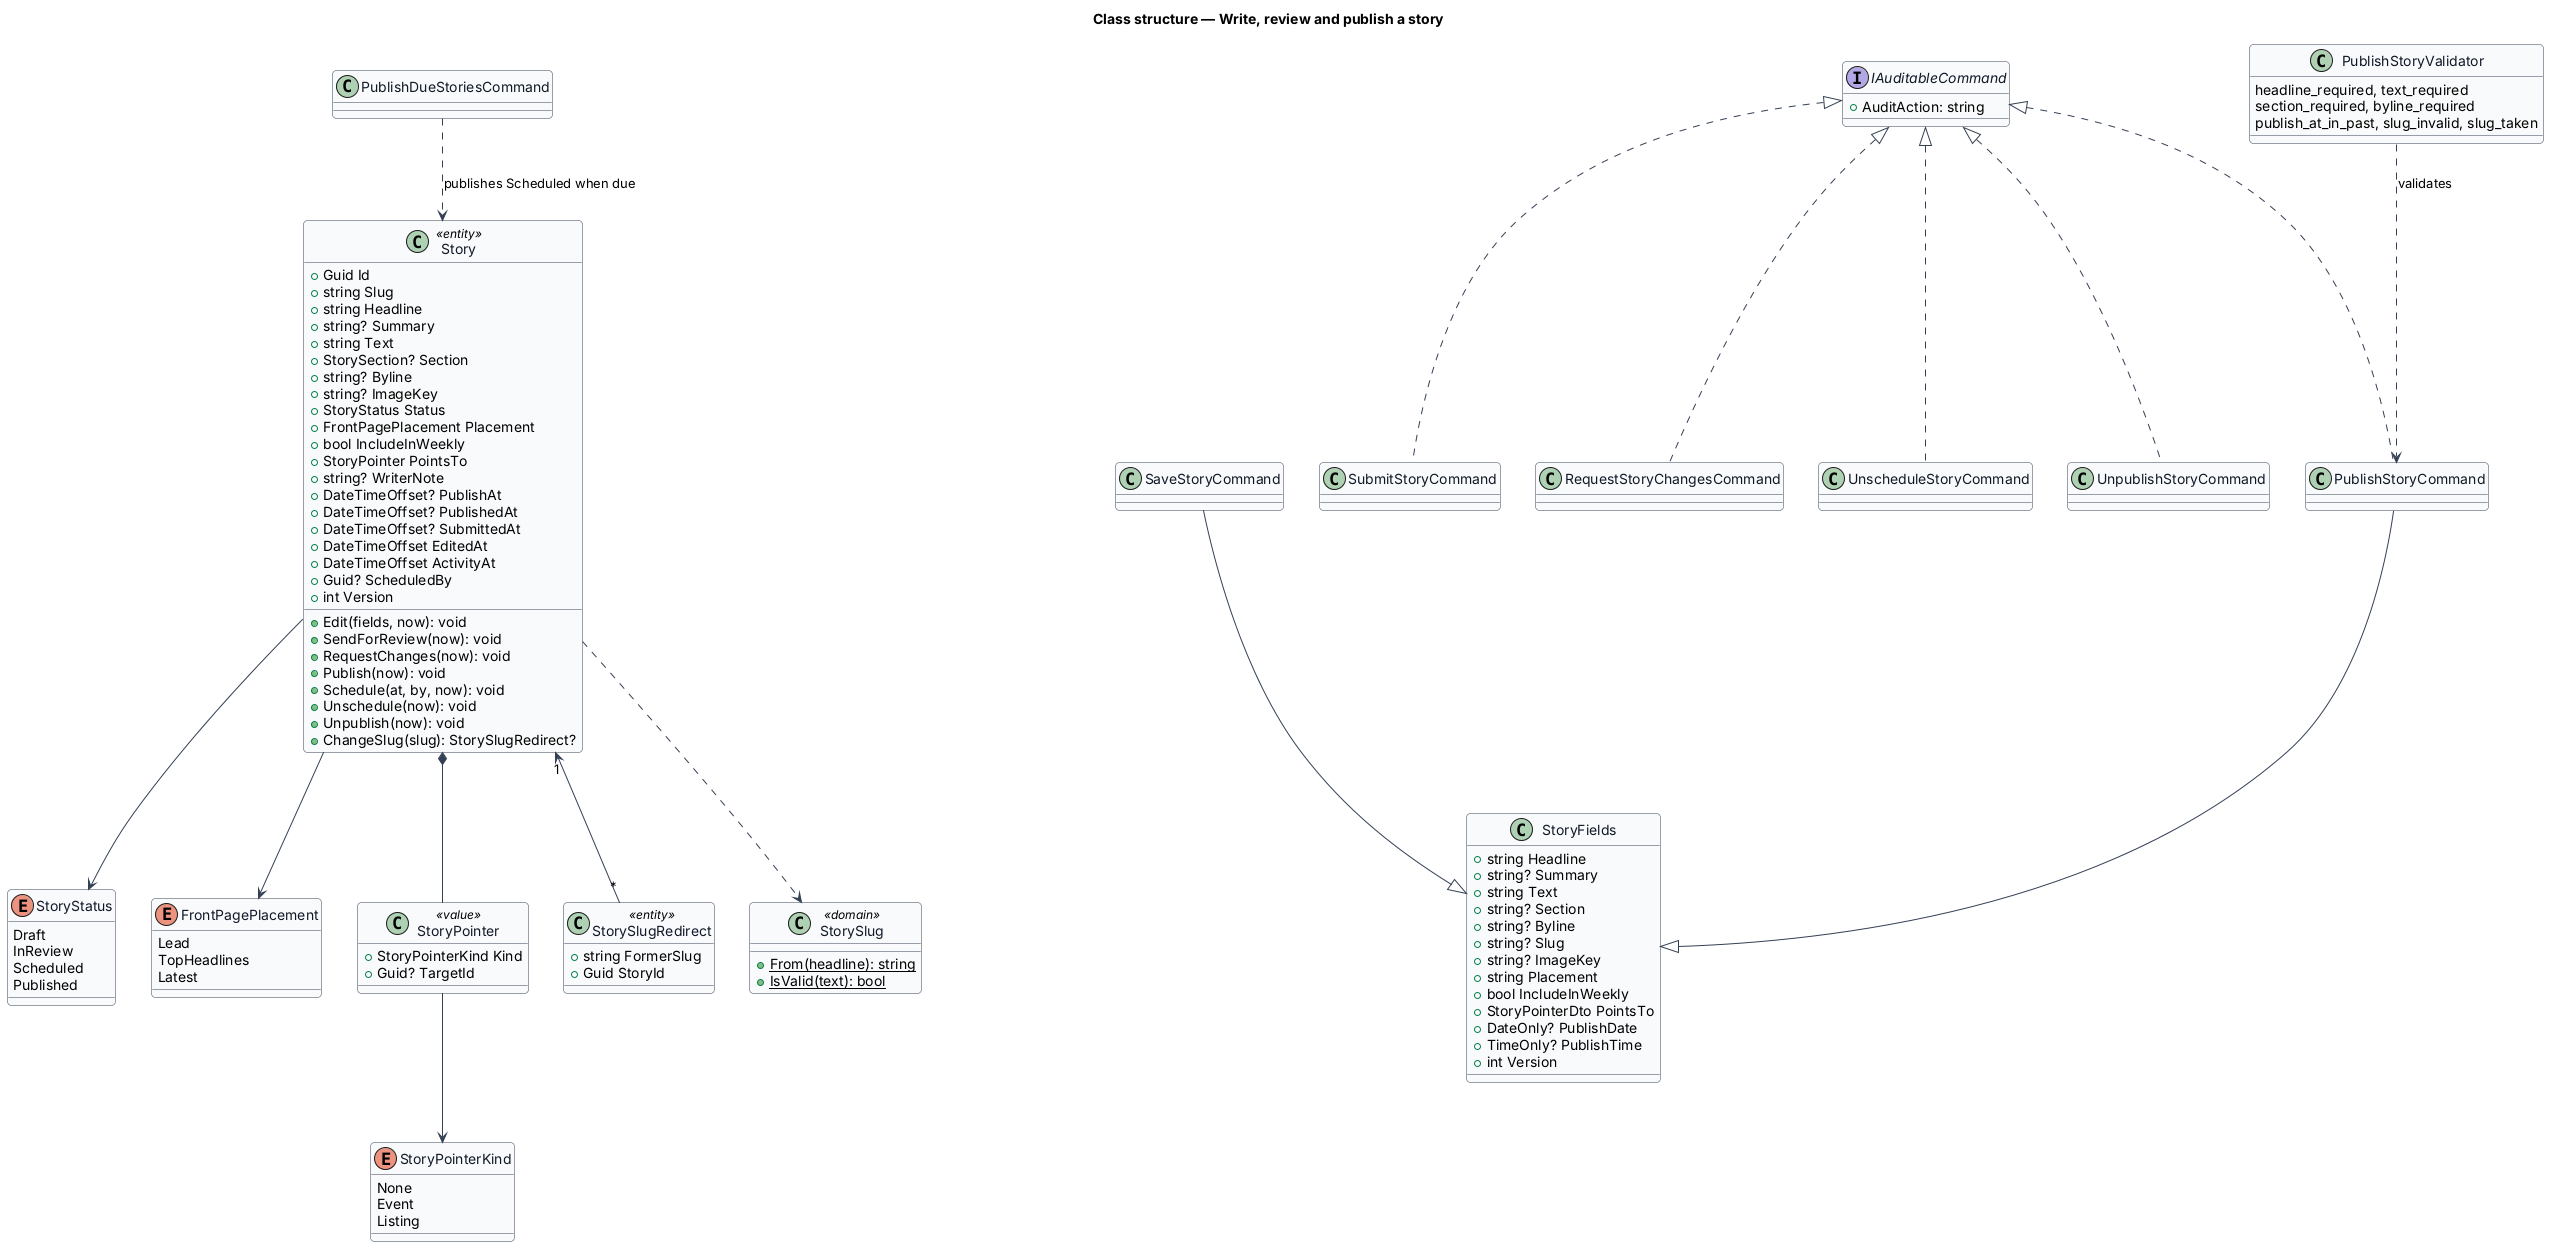

The diagram above was rendered by PlantUML. Its source (embedded in the PNG):
@startuml
skinparam backgroundColor #FFFFFF
skinparam shadowing false
skinparam roundcorner 8
skinparam defaultFontName Arial
skinparam ArrowColor #344054
skinparam class {
  BorderColor #344054
  FontColor #101828
  BackgroundColor #F9FAFB
}
title Class structure — Write, review and publish a story

enum StoryStatus {
  Draft
  InReview
  Scheduled
  Published
}
enum FrontPagePlacement {
  Lead
  TopHeadlines
  Latest
}
enum StoryPointerKind {
  None
  Event
  Listing
}
class Story <<entity>> {
  +Guid Id
  +string Slug
  +string Headline
  +string? Summary
  +string Text
  +StorySection? Section
  +string? Byline
  +string? ImageKey
  +StoryStatus Status
  +FrontPagePlacement Placement
  +bool IncludeInWeekly
  +StoryPointer PointsTo
  +string? WriterNote
  +DateTimeOffset? PublishAt
  +DateTimeOffset? PublishedAt
  +DateTimeOffset? SubmittedAt
  +DateTimeOffset EditedAt
  +DateTimeOffset ActivityAt
  +Guid? ScheduledBy
  +int Version
  +Edit(fields, now): void
  +SendForReview(now): void
  +RequestChanges(now): void
  +Publish(now): void
  +Schedule(at, by, now): void
  +Unschedule(now): void
  +Unpublish(now): void
  +ChangeSlug(slug): StorySlugRedirect?
}
class StoryPointer <<value>> {
  +StoryPointerKind Kind
  +Guid? TargetId
}
class StorySlugRedirect <<entity>> {
  +string FormerSlug
  +Guid StoryId
}
class StorySlug <<domain>> {
  +{static} From(headline): string
  +{static} IsValid(text): bool
}
class StoryFields {
  +string Headline
  +string? Summary
  +string Text
  +string? Section
  +string? Byline
  +string? Slug
  +string? ImageKey
  +string Placement
  +bool IncludeInWeekly
  +StoryPointerDto PointsTo
  +DateOnly? PublishDate
  +TimeOnly? PublishTime
  +int Version
}
class SaveStoryCommand
class PublishStoryCommand
class SubmitStoryCommand
class RequestStoryChangesCommand
class UnscheduleStoryCommand
class UnpublishStoryCommand
class PublishDueStoriesCommand
interface IAuditableCommand {
  +AuditAction: string
}
class PublishStoryValidator {
  headline_required, text_required
  section_required, byline_required
  publish_at_in_past, slug_invalid, slug_taken
}
Story --> StoryStatus
Story --> FrontPagePlacement
Story *-- StoryPointer
StoryPointer --> StoryPointerKind
Story "1" <-- "*" StorySlugRedirect
Story ..> StorySlug
SaveStoryCommand --|> StoryFields
PublishStoryCommand --|> StoryFields
PublishStoryValidator ..> PublishStoryCommand : validates
IAuditableCommand <|.. PublishStoryCommand
IAuditableCommand <|.. SubmitStoryCommand
IAuditableCommand <|.. RequestStoryChangesCommand
IAuditableCommand <|.. UnscheduleStoryCommand
IAuditableCommand <|.. UnpublishStoryCommand
PublishDueStoriesCommand ..> Story : publishes Scheduled when due
@enduml